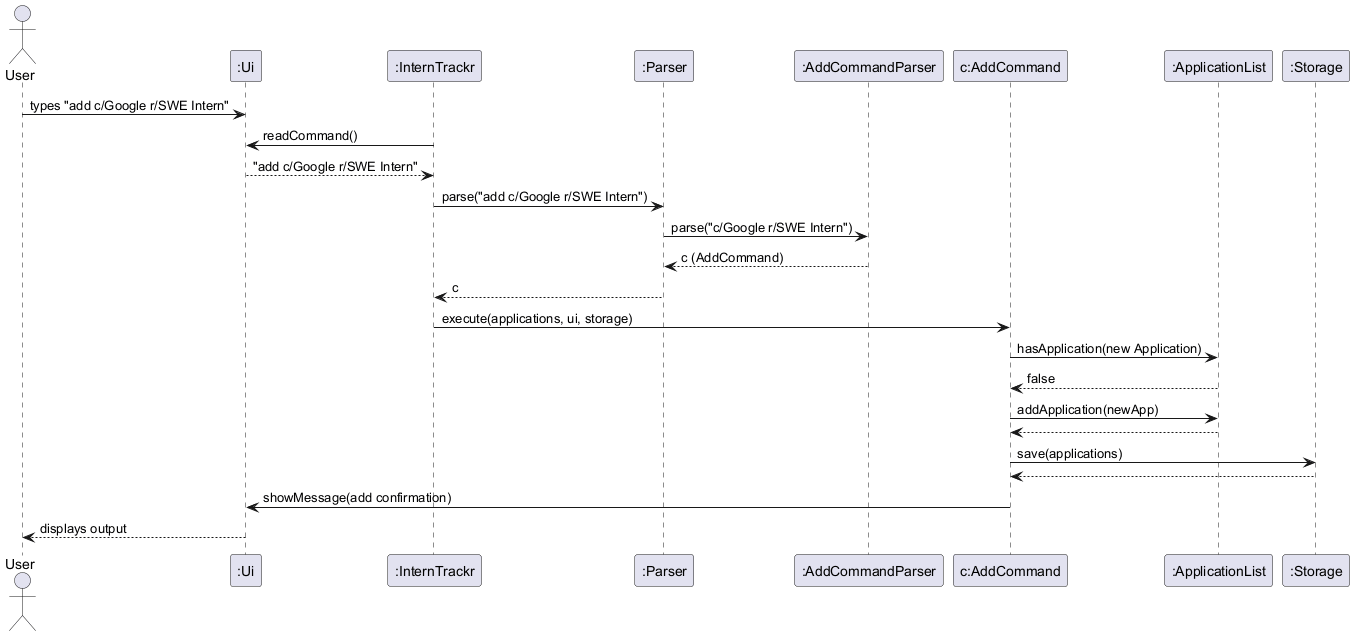

The diagram above was rendered by PlantUML. Its source (embedded in the PNG):
@startuml
actor User
participant ":Ui" as UI
participant ":InternTrackr" as IT
participant ":Parser" as P
participant ":AddCommandParser" as ACP
participant "c:AddCommand" as AC
participant ":ApplicationList" as AL
participant ":Storage" as S

User -> UI : types "add c/Google r/SWE Intern"
IT -> UI : readCommand()
UI --> IT : "add c/Google r/SWE Intern"

IT -> P : parse("add c/Google r/SWE Intern")
P -> ACP : parse("c/Google r/SWE Intern")
ACP --> P : c (AddCommand)
P --> IT : c

IT -> AC : execute(applications, ui, storage)
AC -> AL : hasApplication(new Application)
AL --> AC : false

AC -> AL : addApplication(newApp)
AL --> AC

AC -> S : save(applications)
S --> AC

AC -> UI : showMessage(add confirmation)
UI --> User : displays output
@enduml